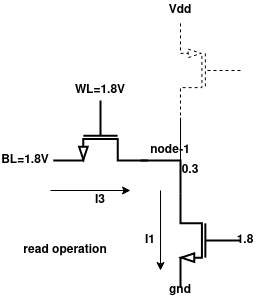

The diagram above was exported from draw.io. Its source (the exported page's mxGraphModel, read from the mxfile embedded in the PNG):
<mxGraphModel dx="1434" dy="724" grid="1" gridSize="10" guides="1" tooltips="1" connect="1" arrows="1" fold="1" page="1" pageScale="1" pageWidth="850" pageHeight="1100" math="0" shadow="0">
  <root>
    <mxCell id="0" />
    <mxCell id="1" parent="0" />
    <mxCell id="yX1isfiBtQogUqT4kYan-11" value="" style="verticalLabelPosition=bottom;shadow=0;dashed=0;align=center;html=1;verticalAlign=top;shape=mxgraph.electrical.transistors.nmos;pointerEvents=1;flipH=1;strokeWidth=2;fontStyle=1" vertex="1" parent="1">
      <mxGeometry x="470" y="270" width="60" height="100" as="geometry" />
    </mxCell>
    <mxCell id="yX1isfiBtQogUqT4kYan-12" value="" style="verticalLabelPosition=bottom;shadow=0;dashed=0;align=center;html=1;verticalAlign=top;shape=mxgraph.electrical.transistors.nmos;pointerEvents=1;direction=south;strokeWidth=2;fontStyle=1" vertex="1" parent="1">
      <mxGeometry x="340" y="180" width="100" height="60" as="geometry" />
    </mxCell>
    <mxCell id="yX1isfiBtQogUqT4kYan-13" value="" style="endArrow=none;html=1;rounded=0;exitX=1;exitY=0;exitDx=0;exitDy=0;exitPerimeter=0;strokeWidth=2;fontStyle=1" edge="1" parent="1" source="yX1isfiBtQogUqT4kYan-11">
      <mxGeometry width="50" height="50" relative="1" as="geometry">
        <mxPoint x="470" y="290" as="sourcePoint" />
        <mxPoint x="430" y="240" as="targetPoint" />
        <Array as="points">
          <mxPoint x="470" y="240" />
        </Array>
      </mxGeometry>
    </mxCell>
    <mxCell id="yX1isfiBtQogUqT4kYan-14" value="WL=1.8V" style="text;strokeColor=none;align=center;fillColor=none;html=1;verticalAlign=middle;whiteSpace=wrap;rounded=0;strokeWidth=2;fontStyle=1" vertex="1" parent="1">
      <mxGeometry x="370" y="160" width="40" height="20" as="geometry" />
    </mxCell>
    <mxCell id="yX1isfiBtQogUqT4kYan-15" value="0.3" style="text;strokeColor=none;align=center;fillColor=none;html=1;verticalAlign=middle;whiteSpace=wrap;rounded=0;strokeWidth=2;fontStyle=1" vertex="1" parent="1">
      <mxGeometry x="460" y="240" width="40" height="20" as="geometry" />
    </mxCell>
    <mxCell id="yX1isfiBtQogUqT4kYan-16" value="node-1" style="text;strokeColor=none;align=center;fillColor=none;html=1;verticalAlign=middle;whiteSpace=wrap;rounded=0;strokeWidth=2;fontStyle=1" vertex="1" parent="1">
      <mxGeometry x="440" y="220" width="40" height="20" as="geometry" />
    </mxCell>
    <mxCell id="yX1isfiBtQogUqT4kYan-17" value="BL=1.8V" style="text;strokeColor=none;align=center;fillColor=none;html=1;verticalAlign=middle;whiteSpace=wrap;rounded=0;strokeWidth=2;fontStyle=1" vertex="1" parent="1">
      <mxGeometry x="290" y="230" width="50" height="20" as="geometry" />
    </mxCell>
    <mxCell id="yX1isfiBtQogUqT4kYan-18" value="1.8" style="text;strokeColor=none;align=center;fillColor=none;html=1;verticalAlign=middle;whiteSpace=wrap;rounded=0;strokeWidth=2;fontStyle=1" vertex="1" parent="1">
      <mxGeometry x="520" y="310" width="30" height="20" as="geometry" />
    </mxCell>
    <mxCell id="yX1isfiBtQogUqT4kYan-19" value="&lt;div&gt;gnd&lt;/div&gt;" style="text;strokeColor=none;align=center;fillColor=none;html=1;verticalAlign=middle;whiteSpace=wrap;rounded=0;strokeWidth=2;fontStyle=1" vertex="1" parent="1">
      <mxGeometry x="450" y="360" width="40" height="20" as="geometry" />
    </mxCell>
    <mxCell id="yX1isfiBtQogUqT4kYan-20" value="read operation" style="text;strokeColor=none;align=center;fillColor=none;html=1;verticalAlign=middle;whiteSpace=wrap;rounded=0;fontStyle=1" vertex="1" parent="1">
      <mxGeometry x="310" y="320" width="90" height="20" as="geometry" />
    </mxCell>
    <mxCell id="yX1isfiBtQogUqT4kYan-21" value="" style="verticalLabelPosition=bottom;shadow=0;dashed=1;align=center;html=1;verticalAlign=top;shape=mxgraph.electrical.transistors.pmos;pointerEvents=1;flipH=1;" vertex="1" parent="1">
      <mxGeometry x="470" y="100" width="60" height="100" as="geometry" />
    </mxCell>
    <mxCell id="yX1isfiBtQogUqT4kYan-22" value="" style="endArrow=none;html=1;rounded=0;entryX=1;entryY=1;entryDx=0;entryDy=0;entryPerimeter=0;exitX=0.75;exitY=1;exitDx=0;exitDy=0;" edge="1" parent="1" source="yX1isfiBtQogUqT4kYan-16" target="yX1isfiBtQogUqT4kYan-21">
      <mxGeometry width="50" height="50" relative="1" as="geometry">
        <mxPoint x="400" y="360" as="sourcePoint" />
        <mxPoint x="450" y="310" as="targetPoint" />
      </mxGeometry>
    </mxCell>
    <mxCell id="yX1isfiBtQogUqT4kYan-23" value="Vdd" style="text;strokeColor=none;align=center;fillColor=none;html=1;verticalAlign=middle;whiteSpace=wrap;rounded=0;fontStyle=1" vertex="1" parent="1">
      <mxGeometry x="450" y="80" width="40" height="20" as="geometry" />
    </mxCell>
    <mxCell id="yX1isfiBtQogUqT4kYan-24" value="" style="endArrow=classic;html=1;rounded=0;" edge="1" parent="1">
      <mxGeometry width="50" height="50" relative="1" as="geometry">
        <mxPoint x="340" y="270" as="sourcePoint" />
        <mxPoint x="420" y="270" as="targetPoint" />
      </mxGeometry>
    </mxCell>
    <mxCell id="yX1isfiBtQogUqT4kYan-25" value="I3" style="text;strokeColor=none;align=center;fillColor=none;html=1;verticalAlign=middle;whiteSpace=wrap;rounded=0;fontStyle=1" vertex="1" parent="1">
      <mxGeometry x="375" y="270" width="30" height="20" as="geometry" />
    </mxCell>
    <mxCell id="yX1isfiBtQogUqT4kYan-26" value="" style="endArrow=classic;html=1;rounded=0;" edge="1" parent="1">
      <mxGeometry width="50" height="50" relative="1" as="geometry">
        <mxPoint x="450" y="270" as="sourcePoint" />
        <mxPoint x="450" y="350" as="targetPoint" />
      </mxGeometry>
    </mxCell>
    <mxCell id="yX1isfiBtQogUqT4kYan-27" value="I1" style="text;strokeColor=none;align=center;fillColor=none;html=1;verticalAlign=middle;whiteSpace=wrap;rounded=0;fontStyle=1" vertex="1" parent="1">
      <mxGeometry x="425" y="305" width="30" height="30" as="geometry" />
    </mxCell>
  </root>
</mxGraphModel>